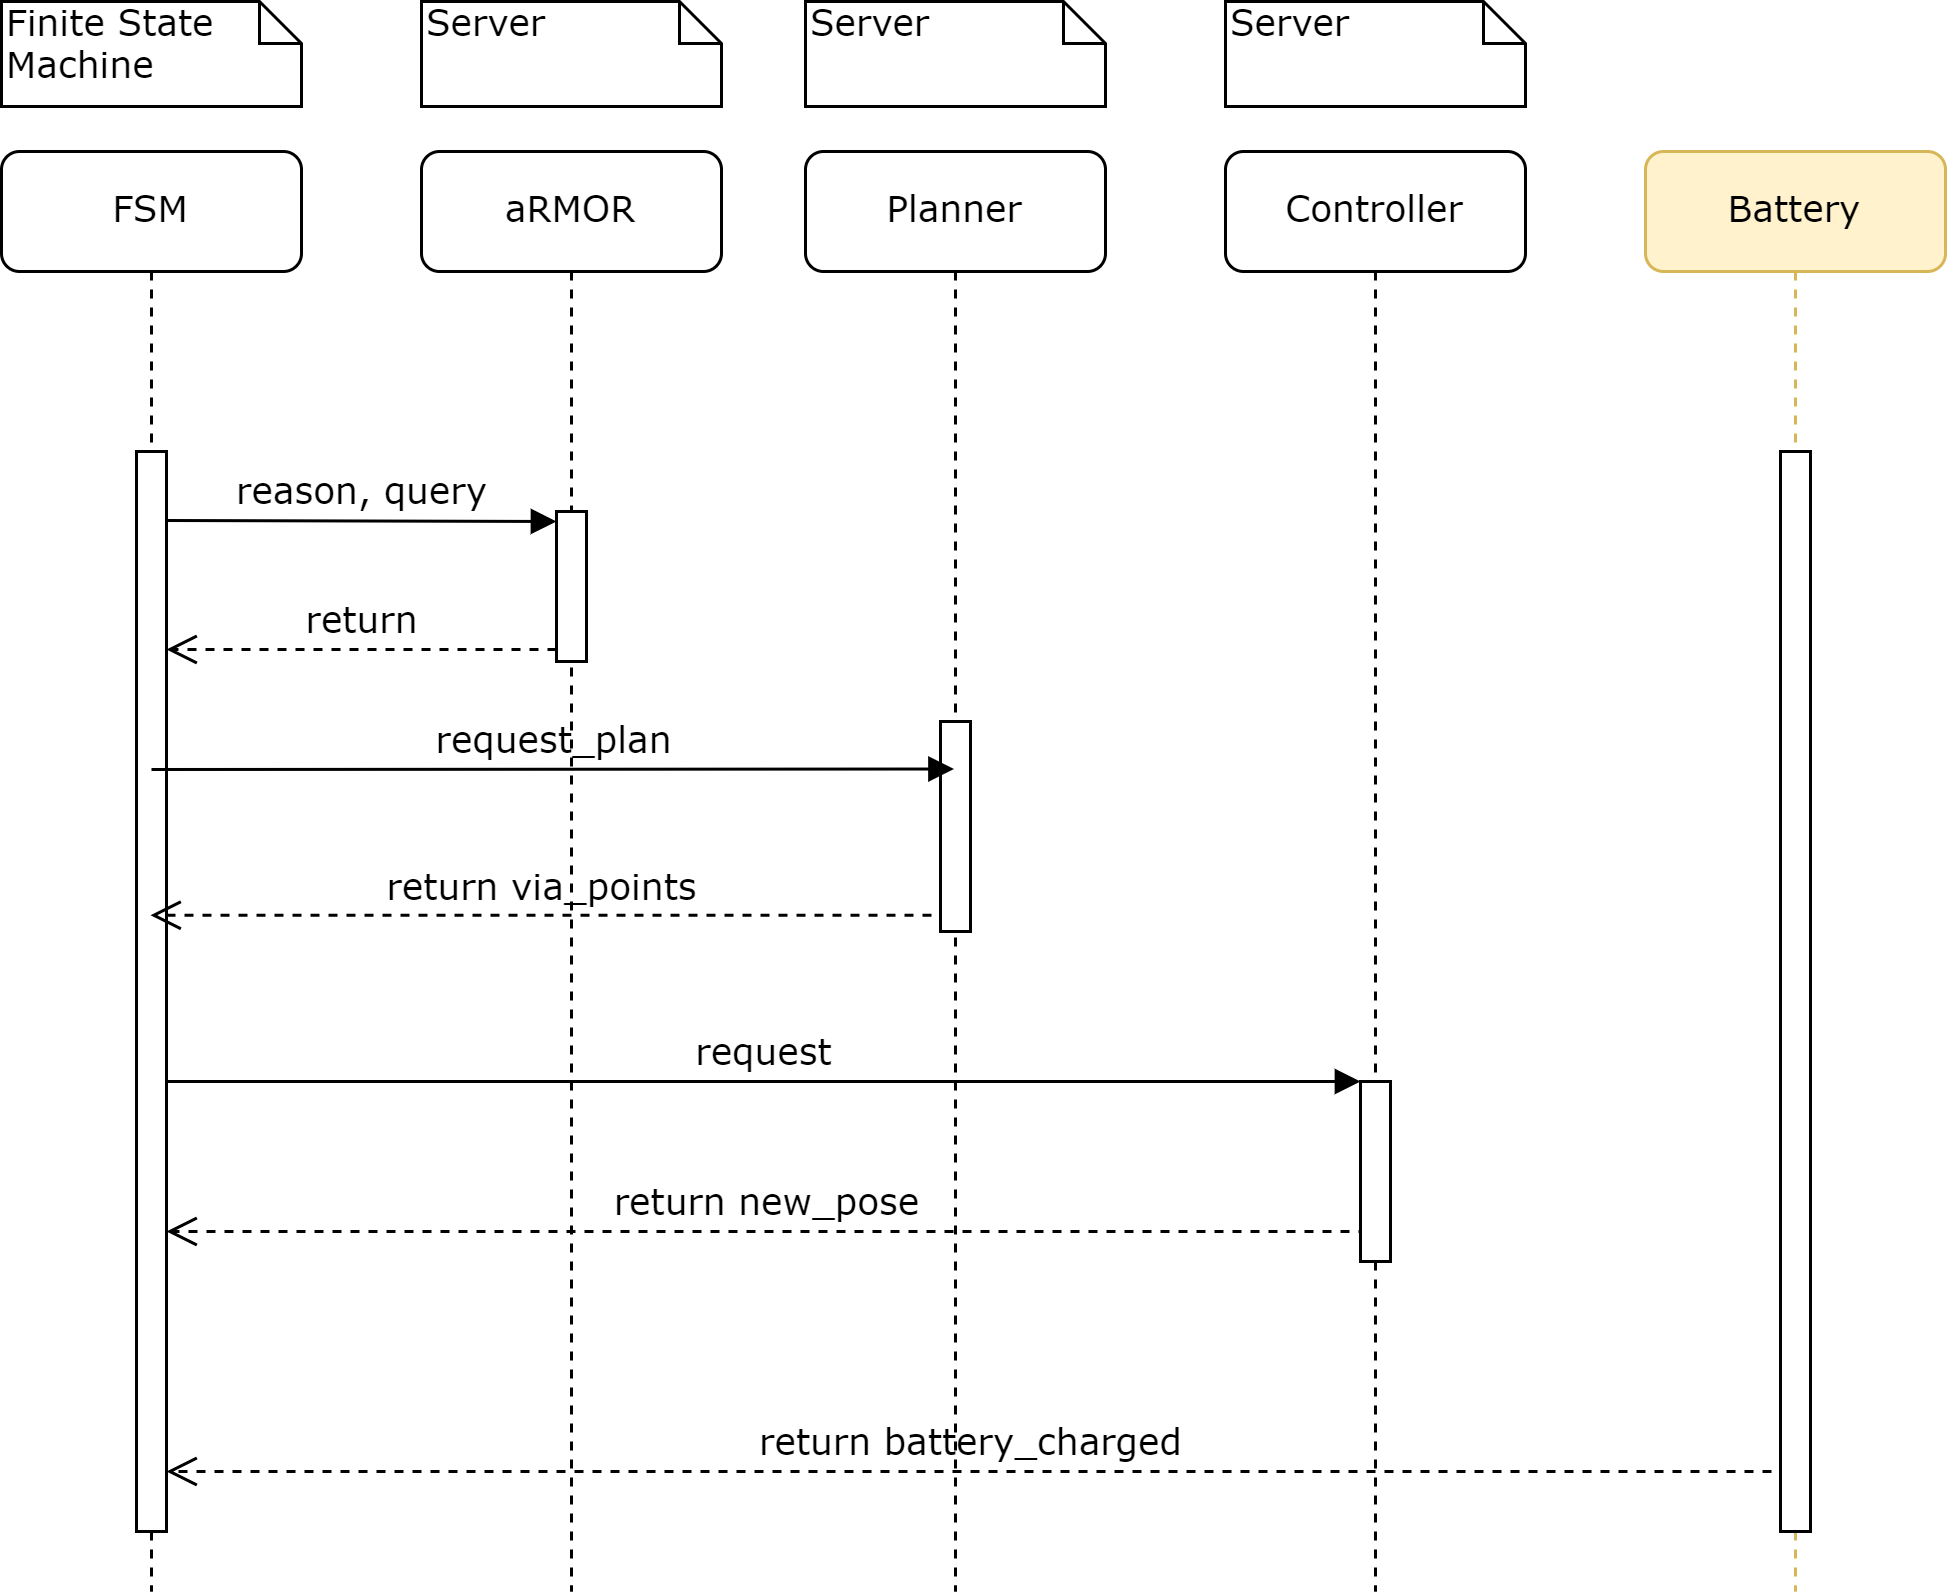

The diagram above was exported from draw.io. Its source (the exported page's mxGraphModel, read from the mxfile embedded in the PNG):
<mxGraphModel dx="1185" dy="655" grid="1" gridSize="10" guides="1" tooltips="1" connect="1" arrows="1" fold="1" page="1" pageScale="1" pageWidth="1100" pageHeight="850" background="none" math="0" shadow="0">
  <root>
    <mxCell id="0" />
    <mxCell id="1" parent="0" />
    <mxCell id="7baba1c4bc27f4b0-2" value="aRMOR" style="shape=umlLifeline;perimeter=lifelinePerimeter;whiteSpace=wrap;html=1;container=1;collapsible=0;recursiveResize=0;outlineConnect=0;rounded=1;shadow=0;comic=0;labelBackgroundColor=none;strokeWidth=1;fontFamily=Verdana;fontSize=12;align=center;" parent="1" vertex="1">
      <mxGeometry x="240" y="80" width="100" height="480" as="geometry" />
    </mxCell>
    <mxCell id="7baba1c4bc27f4b0-10" value="" style="html=1;points=[];perimeter=orthogonalPerimeter;rounded=0;shadow=0;comic=0;labelBackgroundColor=none;strokeWidth=1;fontFamily=Verdana;fontSize=12;align=center;" parent="7baba1c4bc27f4b0-2" vertex="1">
      <mxGeometry x="45" y="120" width="10" height="50" as="geometry" />
    </mxCell>
    <mxCell id="7baba1c4bc27f4b0-3" value="Planner" style="shape=umlLifeline;perimeter=lifelinePerimeter;whiteSpace=wrap;html=1;container=1;collapsible=0;recursiveResize=0;outlineConnect=0;rounded=1;shadow=0;comic=0;labelBackgroundColor=none;strokeWidth=1;fontFamily=Verdana;fontSize=12;align=center;" parent="1" vertex="1">
      <mxGeometry x="368" y="80" width="100" height="480" as="geometry" />
    </mxCell>
    <mxCell id="7baba1c4bc27f4b0-13" value="" style="html=1;points=[];perimeter=orthogonalPerimeter;rounded=0;shadow=0;comic=0;labelBackgroundColor=none;strokeWidth=1;fontFamily=Verdana;fontSize=12;align=center;" parent="7baba1c4bc27f4b0-3" vertex="1">
      <mxGeometry x="45" y="190" width="10" height="70" as="geometry" />
    </mxCell>
    <mxCell id="15vr2HVtfakQlQa59rPK-4" value="return new_pose" style="html=1;verticalAlign=bottom;endArrow=open;dashed=1;endSize=8;exitX=0;exitY=0.95;labelBackgroundColor=none;fontFamily=Verdana;fontSize=12;" edge="1" parent="7baba1c4bc27f4b0-3" target="7baba1c4bc27f4b0-9">
      <mxGeometry relative="1" as="geometry">
        <mxPoint x="-73.00333333333322" y="359.99999999999994" as="targetPoint" />
        <mxPoint x="187.33000000000004" y="360.00000000000017" as="sourcePoint" />
        <Array as="points">
          <mxPoint x="162.33000000000004" y="360" />
        </Array>
      </mxGeometry>
    </mxCell>
    <mxCell id="7baba1c4bc27f4b0-4" value="Controller" style="shape=umlLifeline;perimeter=lifelinePerimeter;whiteSpace=wrap;html=1;container=1;collapsible=0;recursiveResize=0;outlineConnect=0;rounded=1;shadow=0;comic=0;labelBackgroundColor=none;strokeWidth=1;fontFamily=Verdana;fontSize=12;align=center;" parent="1" vertex="1">
      <mxGeometry x="508" y="80" width="100" height="480" as="geometry" />
    </mxCell>
    <mxCell id="7baba1c4bc27f4b0-5" value="Battery" style="shape=umlLifeline;perimeter=lifelinePerimeter;whiteSpace=wrap;html=1;container=1;collapsible=0;recursiveResize=0;outlineConnect=0;rounded=1;shadow=0;comic=0;labelBackgroundColor=none;strokeWidth=1;fontFamily=Verdana;fontSize=12;align=center;fillColor=#fff2cc;strokeColor=#d6b656;" parent="1" vertex="1">
      <mxGeometry x="648" y="80" width="100" height="480" as="geometry" />
    </mxCell>
    <mxCell id="15vr2HVtfakQlQa59rPK-5" value="" style="html=1;points=[];perimeter=orthogonalPerimeter;rounded=0;shadow=0;comic=0;labelBackgroundColor=none;strokeWidth=1;fontFamily=Verdana;fontSize=12;align=center;" vertex="1" parent="7baba1c4bc27f4b0-5">
      <mxGeometry x="45" y="100" width="10" height="360" as="geometry" />
    </mxCell>
    <mxCell id="7baba1c4bc27f4b0-8" value="FSM" style="shape=umlLifeline;perimeter=lifelinePerimeter;whiteSpace=wrap;html=1;container=1;collapsible=0;recursiveResize=0;outlineConnect=0;rounded=1;shadow=0;comic=0;labelBackgroundColor=none;strokeWidth=1;fontFamily=Verdana;fontSize=12;align=center;" parent="1" vertex="1">
      <mxGeometry x="100" y="80" width="100" height="480" as="geometry" />
    </mxCell>
    <mxCell id="7baba1c4bc27f4b0-9" value="" style="html=1;points=[];perimeter=orthogonalPerimeter;rounded=0;shadow=0;comic=0;labelBackgroundColor=none;strokeWidth=1;fontFamily=Verdana;fontSize=12;align=center;" parent="7baba1c4bc27f4b0-8" vertex="1">
      <mxGeometry x="45" y="100" width="10" height="360" as="geometry" />
    </mxCell>
    <mxCell id="15vr2HVtfakQlQa59rPK-1" value="return" style="html=1;verticalAlign=bottom;endArrow=open;dashed=1;endSize=8;exitX=0;exitY=0.95;labelBackgroundColor=none;fontFamily=Verdana;fontSize=12;" edge="1" parent="7baba1c4bc27f4b0-8">
      <mxGeometry relative="1" as="geometry">
        <mxPoint x="55" y="166" as="targetPoint" />
        <mxPoint x="185" y="166" as="sourcePoint" />
        <Array as="points">
          <mxPoint x="160" y="166" />
        </Array>
      </mxGeometry>
    </mxCell>
    <mxCell id="7baba1c4bc27f4b0-22" value="" style="html=1;points=[];perimeter=orthogonalPerimeter;rounded=0;shadow=0;comic=0;labelBackgroundColor=none;strokeWidth=1;fontFamily=Verdana;fontSize=12;align=center;" parent="1" vertex="1">
      <mxGeometry x="553" y="390" width="10" height="60" as="geometry" />
    </mxCell>
    <mxCell id="7baba1c4bc27f4b0-23" value="request" style="html=1;verticalAlign=bottom;endArrow=block;entryX=0;entryY=0;labelBackgroundColor=none;fontFamily=Verdana;fontSize=12;" parent="1" source="7baba1c4bc27f4b0-9" target="7baba1c4bc27f4b0-22" edge="1">
      <mxGeometry relative="1" as="geometry">
        <mxPoint x="510" y="420" as="sourcePoint" />
      </mxGeometry>
    </mxCell>
    <mxCell id="7baba1c4bc27f4b0-30" value="return battery_charged" style="html=1;verticalAlign=bottom;endArrow=open;dashed=1;endSize=8;labelBackgroundColor=none;fontFamily=Verdana;fontSize=12;edgeStyle=elbowEdgeStyle;elbow=vertical;" parent="1" target="7baba1c4bc27f4b0-9" edge="1">
      <mxGeometry relative="1" as="geometry">
        <mxPoint x="800" y="626" as="targetPoint" />
        <Array as="points">
          <mxPoint x="500" y="520" />
          <mxPoint x="570" y="600" />
        </Array>
        <mxPoint x="690" y="520" as="sourcePoint" />
      </mxGeometry>
    </mxCell>
    <mxCell id="7baba1c4bc27f4b0-11" value="reason, query" style="html=1;verticalAlign=bottom;endArrow=block;entryX=0;entryY=0;labelBackgroundColor=none;fontFamily=Verdana;fontSize=12;edgeStyle=elbowEdgeStyle;elbow=vertical;" parent="1" edge="1">
      <mxGeometry relative="1" as="geometry">
        <mxPoint x="155" y="203" as="sourcePoint" />
        <mxPoint x="285" y="203" as="targetPoint" />
      </mxGeometry>
    </mxCell>
    <mxCell id="7baba1c4bc27f4b0-40" value="Finite State&lt;br&gt;Machine" style="shape=note;whiteSpace=wrap;html=1;size=14;verticalAlign=top;align=left;spacingTop=-6;rounded=0;shadow=0;comic=0;labelBackgroundColor=none;strokeWidth=1;fontFamily=Verdana;fontSize=12" parent="1" vertex="1">
      <mxGeometry x="100" y="30" width="100" height="35" as="geometry" />
    </mxCell>
    <mxCell id="7baba1c4bc27f4b0-41" value="Server" style="shape=note;whiteSpace=wrap;html=1;size=14;verticalAlign=top;align=left;spacingTop=-6;rounded=0;shadow=0;comic=0;labelBackgroundColor=none;strokeWidth=1;fontFamily=Verdana;fontSize=12" parent="1" vertex="1">
      <mxGeometry x="240" y="30" width="100" height="35" as="geometry" />
    </mxCell>
    <mxCell id="7baba1c4bc27f4b0-42" value="Server" style="shape=note;whiteSpace=wrap;html=1;size=14;verticalAlign=top;align=left;spacingTop=-6;rounded=0;shadow=0;comic=0;labelBackgroundColor=none;strokeWidth=1;fontFamily=Verdana;fontSize=12" parent="1" vertex="1">
      <mxGeometry x="368" y="30" width="100" height="35" as="geometry" />
    </mxCell>
    <mxCell id="7baba1c4bc27f4b0-43" value="Server" style="shape=note;whiteSpace=wrap;html=1;size=14;verticalAlign=top;align=left;spacingTop=-6;rounded=0;shadow=0;comic=0;labelBackgroundColor=none;strokeWidth=1;fontFamily=Verdana;fontSize=12" parent="1" vertex="1">
      <mxGeometry x="508" y="30" width="100" height="35" as="geometry" />
    </mxCell>
    <mxCell id="15vr2HVtfakQlQa59rPK-2" value="request_plan" style="html=1;verticalAlign=bottom;endArrow=block;labelBackgroundColor=none;fontFamily=Verdana;fontSize=12;edgeStyle=elbowEdgeStyle;elbow=vertical;" edge="1" parent="1" target="7baba1c4bc27f4b0-3">
      <mxGeometry relative="1" as="geometry">
        <mxPoint x="150" y="286" as="sourcePoint" />
        <mxPoint x="410" y="291" as="targetPoint" />
      </mxGeometry>
    </mxCell>
    <mxCell id="15vr2HVtfakQlQa59rPK-3" value="return via_points" style="html=1;verticalAlign=bottom;endArrow=open;dashed=1;endSize=8;exitX=0;exitY=0.95;labelBackgroundColor=none;fontFamily=Verdana;fontSize=12;" edge="1" parent="1" target="7baba1c4bc27f4b0-8">
      <mxGeometry relative="1" as="geometry">
        <mxPoint x="280" y="334.5800000000001" as="targetPoint" />
        <mxPoint x="410" y="334.5800000000001" as="sourcePoint" />
        <Array as="points">
          <mxPoint x="385" y="334.58" />
        </Array>
      </mxGeometry>
    </mxCell>
  </root>
</mxGraphModel>